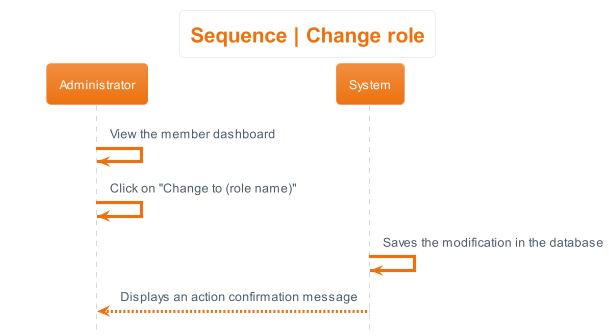

The diagram above was rendered by PlantUML. Its source (embedded in the PNG):
@startuml sequence__change_role
hide footbox
skinparam actorStyle awesome
!theme aws-orange
skinparam backgroundcolor White

'Titre'
title Sequence | Change role

'Déroulement'
Administrator -> Administrator: View the member dashboard
Administrator -> Administrator: Click on "Change to (role name)"
System -> System : Saves the modification in the database
System --> Administrator: Displays an action confirmation message
@enduml